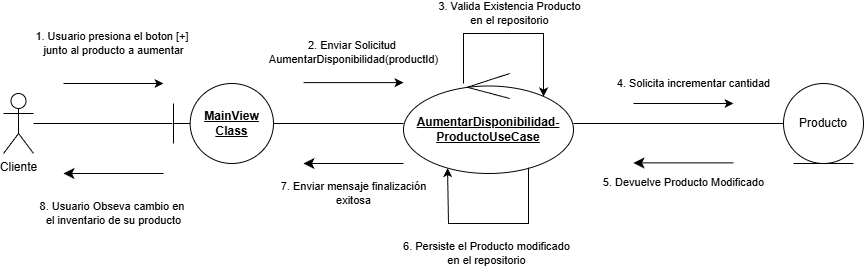

The diagram above was exported from draw.io. Its source (the exported page's mxGraphModel, read from the mxfile embedded in the PNG):
<mxGraphModel dx="981" dy="596" grid="1" gridSize="10" guides="1" tooltips="1" connect="1" arrows="1" fold="1" page="1" pageScale="1" pageWidth="827" pageHeight="1169" background="none" math="0" shadow="0">
  <root>
    <mxCell id="0" />
    <mxCell id="1" parent="0" />
    <mxCell id="P0Y7VduSshtD-vRrr1SI-12" edge="1" parent="1" source="P0Y7VduSshtD-vRrr1SI-2" style="edgeStyle=orthogonalEdgeStyle;rounded=0;orthogonalLoop=1;jettySize=auto;html=1;endArrow=none;endFill=0;" target="P0Y7VduSshtD-vRrr1SI-6">
      <mxGeometry relative="1" as="geometry" />
    </mxCell>
    <mxCell id="P0Y7VduSshtD-vRrr1SI-2" parent="1" style="ellipse;shape=umlControl;whiteSpace=wrap;html=1;" value="&lt;b&gt;&lt;u&gt;AumentarDisponibilidad-&lt;/u&gt;&lt;/b&gt;&lt;div&gt;&lt;b&gt;&lt;u&gt;ProductoUseCase&lt;/u&gt;&lt;/b&gt;&lt;/div&gt;" vertex="1">
      <mxGeometry height="100" width="170" x="480" y="240" as="geometry" />
    </mxCell>
    <mxCell id="P0Y7VduSshtD-vRrr1SI-3" parent="1" style="shape=umlBoundary;whiteSpace=wrap;html=1;" value="&lt;b&gt;&lt;u&gt;MainView&lt;/u&gt;&lt;/b&gt;&lt;div&gt;&lt;b&gt;&lt;u&gt;Class&lt;/u&gt;&lt;/b&gt;&lt;/div&gt;" vertex="1">
      <mxGeometry height="80" width="100" x="250" y="250" as="geometry" />
    </mxCell>
    <mxCell id="P0Y7VduSshtD-vRrr1SI-4" parent="1" style="shape=umlActor;verticalLabelPosition=bottom;verticalAlign=top;html=1;" value="Cliente" vertex="1">
      <mxGeometry height="60" width="30" x="80" y="260" as="geometry" />
    </mxCell>
    <mxCell id="P0Y7VduSshtD-vRrr1SI-6" parent="1" style="ellipse;shape=umlEntity;whiteSpace=wrap;html=1;" value="Producto" vertex="1">
      <mxGeometry height="80" width="80" x="860" y="250" as="geometry" />
    </mxCell>
    <mxCell id="P0Y7VduSshtD-vRrr1SI-10" edge="1" parent="1" source="P0Y7VduSshtD-vRrr1SI-4" style="edgeStyle=orthogonalEdgeStyle;rounded=0;orthogonalLoop=1;jettySize=auto;html=1;entryX=-0.011;entryY=0.5;entryDx=0;entryDy=0;entryPerimeter=0;endArrow=none;endFill=0;" target="P0Y7VduSshtD-vRrr1SI-3">
      <mxGeometry relative="1" as="geometry" />
    </mxCell>
    <mxCell id="P0Y7VduSshtD-vRrr1SI-11" edge="1" parent="1" source="P0Y7VduSshtD-vRrr1SI-3" style="edgeStyle=orthogonalEdgeStyle;rounded=0;orthogonalLoop=1;jettySize=auto;html=1;endArrow=none;endFill=0;entryX=0;entryY=0.5;entryDx=0;entryDy=0;entryPerimeter=0;" target="P0Y7VduSshtD-vRrr1SI-2">
      <mxGeometry relative="1" as="geometry">
        <mxPoint x="440" y="290" as="targetPoint" />
      </mxGeometry>
    </mxCell>
    <mxCell id="P0Y7VduSshtD-vRrr1SI-13" edge="1" parent="1" style="edgeStyle=none;orthogonalLoop=1;jettySize=auto;html=1;rounded=0;" value="1. Usuario presiona el boton [+]&amp;nbsp;&lt;div&gt;junto al producto a aumentar&lt;/div&gt;">
      <mxGeometry relative="1" width="100" y="40" as="geometry">
        <mxPoint as="offset" />
        <Array as="points" />
        <mxPoint x="140" y="250" as="sourcePoint" />
        <mxPoint x="240" y="250" as="targetPoint" />
      </mxGeometry>
    </mxCell>
    <mxCell id="P0Y7VduSshtD-vRrr1SI-14" edge="1" parent="1" style="edgeStyle=none;orthogonalLoop=1;jettySize=auto;html=1;rounded=0;" value="2. Enviar Solicitud&amp;nbsp;&lt;div&gt;AumentarDisponibilidad(productId)&lt;/div&gt;">
      <mxGeometry relative="1" width="100" y="30" as="geometry">
        <mxPoint as="offset" />
        <Array as="points" />
        <mxPoint x="380" y="249.17" as="sourcePoint" />
        <mxPoint x="480" y="249.17" as="targetPoint" />
      </mxGeometry>
    </mxCell>
    <mxCell id="P0Y7VduSshtD-vRrr1SI-15" edge="1" parent="1" style="edgeStyle=orthogonalEdgeStyle;orthogonalLoop=1;jettySize=auto;html=1;rounded=0;endArrow=classic;endFill=1;entryX=0.825;entryY=0.234;entryDx=0;entryDy=0;entryPerimeter=0;" target="P0Y7VduSshtD-vRrr1SI-2" value="3. Valida Existencia Producto&lt;div&gt;en el repositorio&lt;/div&gt;">
      <mxGeometry relative="1" width="100" x="-0.0007" y="20" as="geometry">
        <mxPoint as="offset" />
        <Array as="points">
          <mxPoint x="540" y="200" />
          <mxPoint x="620" y="200" />
          <mxPoint x="620" y="263" />
          <mxPoint x="620" y="263" />
        </Array>
        <mxPoint x="540" y="250" as="sourcePoint" />
        <mxPoint x="620" y="270" as="targetPoint" />
      </mxGeometry>
    </mxCell>
    <mxCell id="P0Y7VduSshtD-vRrr1SI-16" edge="1" parent="1" style="edgeStyle=none;orthogonalLoop=1;jettySize=auto;html=1;rounded=0;" value="4. Solicita incrementar cantidad">
      <mxGeometry relative="1" width="100" x="0.2" y="20" as="geometry">
        <mxPoint as="offset" />
        <Array as="points" />
        <mxPoint x="710" y="270" as="sourcePoint" />
        <mxPoint x="810" y="270" as="targetPoint" />
      </mxGeometry>
    </mxCell>
    <mxCell id="P0Y7VduSshtD-vRrr1SI-18" edge="1" parent="1" style="edgeStyle=none;orthogonalLoop=1;jettySize=auto;html=1;endArrow=none;startArrow=classic;endSize=8;startSize=8;rounded=0;endFill=0;" value="5. Devuelve Producto Modificado">
      <mxGeometry relative="1" width="100" y="-20" as="geometry">
        <mxPoint as="offset" />
        <Array as="points" />
        <mxPoint x="710" y="329.43" as="sourcePoint" />
        <mxPoint x="810" y="329.43" as="targetPoint" />
      </mxGeometry>
    </mxCell>
    <mxCell id="P0Y7VduSshtD-vRrr1SI-19" edge="1" parent="1" source="P0Y7VduSshtD-vRrr1SI-2" style="edgeStyle=orthogonalEdgeStyle;orthogonalLoop=1;jettySize=auto;html=1;rounded=0;endArrow=none;endFill=0;exitX=0.259;exitY=0.946;exitDx=0;exitDy=0;exitPerimeter=0;startArrow=classic;startFill=1;" target="P0Y7VduSshtD-vRrr1SI-2" value="6. Persiste el Producto modificado&lt;div&gt;en el repositorio&lt;/div&gt;">
      <mxGeometry relative="1" width="100" x="-0.0155" y="-30" as="geometry">
        <mxPoint as="offset" />
        <Array as="points">
          <mxPoint x="525" y="335" />
          <mxPoint x="525" y="390" />
          <mxPoint x="605" y="390" />
        </Array>
        <mxPoint x="525" y="470" as="sourcePoint" />
        <mxPoint x="605" y="483" as="targetPoint" />
      </mxGeometry>
    </mxCell>
    <mxCell id="P0Y7VduSshtD-vRrr1SI-20" edge="1" parent="1" style="edgeStyle=none;orthogonalLoop=1;jettySize=auto;html=1;endArrow=none;startArrow=classic;endSize=8;startSize=8;rounded=0;endFill=0;" value="7. Enviar mensaje finalización&lt;div&gt;exitosa&lt;/div&gt;">
      <mxGeometry relative="1" width="100" y="-30" as="geometry">
        <mxPoint as="offset" />
        <Array as="points" />
        <mxPoint x="380" y="330" as="sourcePoint" />
        <mxPoint x="480" y="330" as="targetPoint" />
      </mxGeometry>
    </mxCell>
    <mxCell id="P0Y7VduSshtD-vRrr1SI-21" edge="1" parent="1" style="edgeStyle=none;orthogonalLoop=1;jettySize=auto;html=1;endArrow=none;startArrow=classic;endSize=8;startSize=8;rounded=0;endFill=0;" value="8. Usuario Obseva cambio en&amp;nbsp;&lt;div&gt;el inventario de su producto&lt;/div&gt;">
      <mxGeometry relative="1" width="100" y="-40" as="geometry">
        <mxPoint as="offset" />
        <Array as="points" />
        <mxPoint x="140" y="340" as="sourcePoint" />
        <mxPoint x="240" y="340" as="targetPoint" />
      </mxGeometry>
    </mxCell>
  </root>
</mxGraphModel>